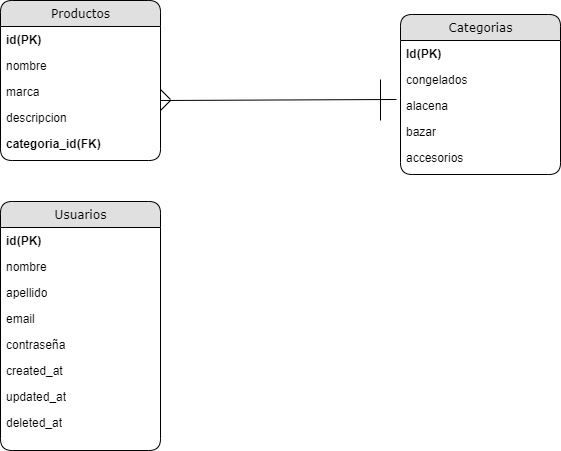

The diagram above was exported from draw.io. Its source (the exported page's mxGraphModel, read from the mxfile embedded in the PNG):
<mxGraphModel dx="848" dy="427" grid="1" gridSize="10" guides="1" tooltips="1" connect="1" arrows="1" fold="1" page="1" pageScale="1" pageWidth="1100" pageHeight="850" background="#ffffff" math="0" shadow="0">
  <root>
    <mxCell id="0" />
    <mxCell id="1" parent="0" />
    <mxCell id="21ea969265ad0168-6" value="Productos" style="swimlane;html=1;fontStyle=0;childLayout=stackLayout;horizontal=1;startSize=26;fillColor=#e0e0e0;horizontalStack=0;resizeParent=1;resizeLast=0;collapsible=1;marginBottom=0;swimlaneFillColor=#ffffff;align=center;rounded=1;shadow=0;comic=0;labelBackgroundColor=none;strokeWidth=1;fontFamily=Verdana;fontSize=12" parent="1" vertex="1">
      <mxGeometry x="160" y="60" width="160" height="160" as="geometry" />
    </mxCell>
    <mxCell id="21ea969265ad0168-7" value="&lt;b&gt;id(PK)&lt;/b&gt;" style="text;html=1;strokeColor=none;fillColor=none;spacingLeft=4;spacingRight=4;whiteSpace=wrap;overflow=hidden;rotatable=0;points=[[0,0.5],[1,0.5]];portConstraint=eastwest;" parent="21ea969265ad0168-6" vertex="1">
      <mxGeometry y="26" width="160" height="26" as="geometry" />
    </mxCell>
    <mxCell id="21ea969265ad0168-8" value="nombre" style="text;html=1;strokeColor=none;fillColor=none;spacingLeft=4;spacingRight=4;whiteSpace=wrap;overflow=hidden;rotatable=0;points=[[0,0.5],[1,0.5]];portConstraint=eastwest;" parent="21ea969265ad0168-6" vertex="1">
      <mxGeometry y="52" width="160" height="26" as="geometry" />
    </mxCell>
    <mxCell id="21ea969265ad0168-9" value="marca" style="text;html=1;strokeColor=none;fillColor=none;spacingLeft=4;spacingRight=4;whiteSpace=wrap;overflow=hidden;rotatable=0;points=[[0,0.5],[1,0.5]];portConstraint=eastwest;" parent="21ea969265ad0168-6" vertex="1">
      <mxGeometry y="78" width="160" height="26" as="geometry" />
    </mxCell>
    <mxCell id="tc7EYD4XeVA2peGQEEUL-4" value="descripcion" style="text;html=1;strokeColor=none;fillColor=none;spacingLeft=4;spacingRight=4;whiteSpace=wrap;overflow=hidden;rotatable=0;points=[[0,0.5],[1,0.5]];portConstraint=eastwest;" parent="21ea969265ad0168-6" vertex="1">
      <mxGeometry y="104" width="160" height="26" as="geometry" />
    </mxCell>
    <mxCell id="tc7EYD4XeVA2peGQEEUL-5" value="&lt;b&gt;categoria_id(FK)&lt;/b&gt;" style="text;html=1;strokeColor=none;fillColor=none;spacingLeft=4;spacingRight=4;whiteSpace=wrap;overflow=hidden;rotatable=0;points=[[0,0.5],[1,0.5]];portConstraint=eastwest;" parent="21ea969265ad0168-6" vertex="1">
      <mxGeometry y="130" width="160" height="26" as="geometry" />
    </mxCell>
    <mxCell id="21ea969265ad0168-10" value="Categorias" style="swimlane;html=1;fontStyle=0;childLayout=stackLayout;horizontal=1;startSize=26;fillColor=#e0e0e0;horizontalStack=0;resizeParent=1;resizeLast=0;collapsible=1;marginBottom=0;swimlaneFillColor=#ffffff;align=center;rounded=1;shadow=0;comic=0;labelBackgroundColor=none;strokeWidth=1;fontFamily=Verdana;fontSize=12" parent="1" vertex="1">
      <mxGeometry x="560" y="74" width="160" height="160" as="geometry" />
    </mxCell>
    <mxCell id="21ea969265ad0168-11" value="&lt;b&gt;Id(PK)&lt;/b&gt;" style="text;html=1;strokeColor=none;fillColor=none;spacingLeft=4;spacingRight=4;whiteSpace=wrap;overflow=hidden;rotatable=0;points=[[0,0.5],[1,0.5]];portConstraint=eastwest;" parent="21ea969265ad0168-10" vertex="1">
      <mxGeometry y="26" width="160" height="26" as="geometry" />
    </mxCell>
    <mxCell id="21ea969265ad0168-12" value="congelados" style="text;html=1;strokeColor=none;fillColor=none;spacingLeft=4;spacingRight=4;whiteSpace=wrap;overflow=hidden;rotatable=0;points=[[0,0.5],[1,0.5]];portConstraint=eastwest;" parent="21ea969265ad0168-10" vertex="1">
      <mxGeometry y="52" width="160" height="26" as="geometry" />
    </mxCell>
    <mxCell id="21ea969265ad0168-52" value="alacena" style="text;html=1;strokeColor=none;fillColor=none;spacingLeft=4;spacingRight=4;whiteSpace=wrap;overflow=hidden;rotatable=0;points=[[0,0.5],[1,0.5]];portConstraint=eastwest;" parent="21ea969265ad0168-10" vertex="1">
      <mxGeometry y="78" width="160" height="26" as="geometry" />
    </mxCell>
    <mxCell id="21ea969265ad0168-13" value="bazar" style="text;html=1;strokeColor=none;fillColor=none;spacingLeft=4;spacingRight=4;whiteSpace=wrap;overflow=hidden;rotatable=0;points=[[0,0.5],[1,0.5]];portConstraint=eastwest;" parent="21ea969265ad0168-10" vertex="1">
      <mxGeometry y="104" width="160" height="26" as="geometry" />
    </mxCell>
    <mxCell id="tc7EYD4XeVA2peGQEEUL-3" value="accesorios" style="text;html=1;strokeColor=none;fillColor=none;spacingLeft=4;spacingRight=4;whiteSpace=wrap;overflow=hidden;rotatable=0;points=[[0,0.5],[1,0.5]];portConstraint=eastwest;" parent="21ea969265ad0168-10" vertex="1">
      <mxGeometry y="130" width="160" height="26" as="geometry" />
    </mxCell>
    <mxCell id="21ea969265ad0168-14" value="Usuarios" style="swimlane;html=1;fontStyle=0;childLayout=stackLayout;horizontal=1;startSize=26;fillColor=#e0e0e0;horizontalStack=0;resizeParent=1;resizeLast=0;collapsible=1;marginBottom=0;swimlaneFillColor=#ffffff;align=center;rounded=1;shadow=0;comic=0;labelBackgroundColor=none;strokeWidth=1;fontFamily=Verdana;fontSize=12" parent="1" vertex="1">
      <mxGeometry x="160" y="261" width="160" height="249" as="geometry" />
    </mxCell>
    <mxCell id="21ea969265ad0168-15" value="&lt;b&gt;id(PK)&lt;/b&gt;" style="text;html=1;strokeColor=none;fillColor=none;spacingLeft=4;spacingRight=4;whiteSpace=wrap;overflow=hidden;rotatable=0;points=[[0,0.5],[1,0.5]];portConstraint=eastwest;" parent="21ea969265ad0168-14" vertex="1">
      <mxGeometry y="26" width="160" height="26" as="geometry" />
    </mxCell>
    <mxCell id="21ea969265ad0168-16" value="nombre" style="text;html=1;strokeColor=none;fillColor=none;spacingLeft=4;spacingRight=4;whiteSpace=wrap;overflow=hidden;rotatable=0;points=[[0,0.5],[1,0.5]];portConstraint=eastwest;" parent="21ea969265ad0168-14" vertex="1">
      <mxGeometry y="52" width="160" height="26" as="geometry" />
    </mxCell>
    <mxCell id="tc7EYD4XeVA2peGQEEUL-6" value="apellido" style="text;html=1;strokeColor=none;fillColor=none;spacingLeft=4;spacingRight=4;whiteSpace=wrap;overflow=hidden;rotatable=0;points=[[0,0.5],[1,0.5]];portConstraint=eastwest;" parent="21ea969265ad0168-14" vertex="1">
      <mxGeometry y="78" width="160" height="26" as="geometry" />
    </mxCell>
    <mxCell id="tc7EYD4XeVA2peGQEEUL-7" value="email" style="text;html=1;strokeColor=none;fillColor=none;spacingLeft=4;spacingRight=4;whiteSpace=wrap;overflow=hidden;rotatable=0;points=[[0,0.5],[1,0.5]];portConstraint=eastwest;" parent="21ea969265ad0168-14" vertex="1">
      <mxGeometry y="104" width="160" height="26" as="geometry" />
    </mxCell>
    <mxCell id="tc7EYD4XeVA2peGQEEUL-8" value="contraseña" style="text;html=1;strokeColor=none;fillColor=none;spacingLeft=4;spacingRight=4;whiteSpace=wrap;overflow=hidden;rotatable=0;points=[[0,0.5],[1,0.5]];portConstraint=eastwest;" parent="21ea969265ad0168-14" vertex="1">
      <mxGeometry y="130" width="160" height="26" as="geometry" />
    </mxCell>
    <mxCell id="tc7EYD4XeVA2peGQEEUL-9" value="created_at" style="text;html=1;strokeColor=none;fillColor=none;spacingLeft=4;spacingRight=4;whiteSpace=wrap;overflow=hidden;rotatable=0;points=[[0,0.5],[1,0.5]];portConstraint=eastwest;" parent="21ea969265ad0168-14" vertex="1">
      <mxGeometry y="156" width="160" height="26" as="geometry" />
    </mxCell>
    <mxCell id="tc7EYD4XeVA2peGQEEUL-10" value="updated_at" style="text;html=1;strokeColor=none;fillColor=none;spacingLeft=4;spacingRight=4;whiteSpace=wrap;overflow=hidden;rotatable=0;points=[[0,0.5],[1,0.5]];portConstraint=eastwest;" parent="21ea969265ad0168-14" vertex="1">
      <mxGeometry y="182" width="160" height="26" as="geometry" />
    </mxCell>
    <mxCell id="tc7EYD4XeVA2peGQEEUL-11" value="deleted_at" style="text;html=1;strokeColor=none;fillColor=none;spacingLeft=4;spacingRight=4;whiteSpace=wrap;overflow=hidden;rotatable=0;points=[[0,0.5],[1,0.5]];portConstraint=eastwest;" parent="21ea969265ad0168-14" vertex="1">
      <mxGeometry y="208" width="160" height="26" as="geometry" />
    </mxCell>
    <mxCell id="tc7EYD4XeVA2peGQEEUL-12" value="" style="endArrow=none;html=1;" parent="1" edge="1">
      <mxGeometry width="50" height="50" relative="1" as="geometry">
        <mxPoint x="540" y="180" as="sourcePoint" />
        <mxPoint x="540" y="139" as="targetPoint" />
      </mxGeometry>
    </mxCell>
    <mxCell id="tc7EYD4XeVA2peGQEEUL-14" value="" style="endArrow=none;html=1;exitX=1;exitY=0.846;exitDx=0;exitDy=0;exitPerimeter=0;entryX=-0.025;entryY=0.269;entryDx=0;entryDy=0;entryPerimeter=0;" parent="1" source="21ea969265ad0168-9" target="21ea969265ad0168-52" edge="1">
      <mxGeometry width="50" height="50" relative="1" as="geometry">
        <mxPoint x="330" y="160" as="sourcePoint" />
        <mxPoint x="490" y="160" as="targetPoint" />
      </mxGeometry>
    </mxCell>
    <mxCell id="tc7EYD4XeVA2peGQEEUL-15" value="" style="endArrow=none;html=1;" parent="1" edge="1">
      <mxGeometry width="50" height="50" relative="1" as="geometry">
        <mxPoint x="320" y="170" as="sourcePoint" />
        <mxPoint x="330" y="160" as="targetPoint" />
      </mxGeometry>
    </mxCell>
    <mxCell id="tc7EYD4XeVA2peGQEEUL-16" value="" style="endArrow=none;html=1;spacingBottom=-4;" parent="1" edge="1">
      <mxGeometry width="50" height="50" relative="1" as="geometry">
        <mxPoint x="320" y="149" as="sourcePoint" />
        <mxPoint x="330" y="159" as="targetPoint" />
      </mxGeometry>
    </mxCell>
  </root>
</mxGraphModel>